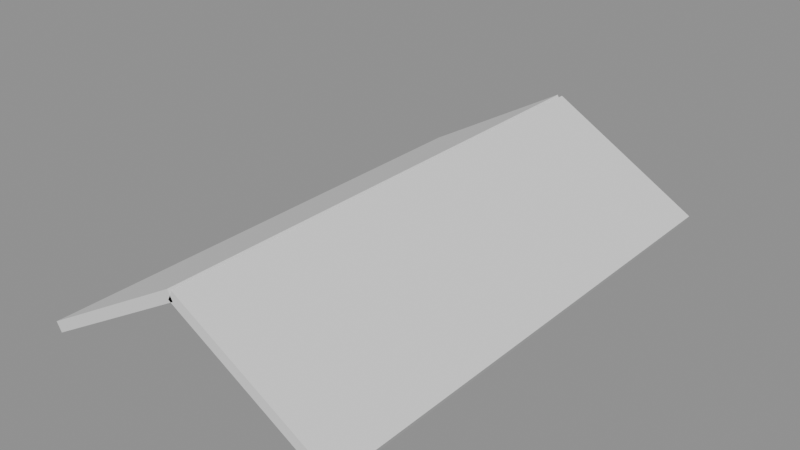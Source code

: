 # Source: p0228.blend  (saved by Blender 4.5.90; exported with 4.5.12 LTS)
import bpy
from mathutils import Matrix  # noqa: F401  (used for matrix-valued properties, if any)

bpy.ops.wm.read_factory_settings(use_empty=True)
scene = bpy.context.scene
scene.name = 'Scene'

# ---- collections
col_asset_p0228 = bpy.data.collections.new('Asset_p0228'); scene.collection.children.link(col_asset_p0228)

# ---- meshes
me_cube = bpy.data.meshes.new('Cube')
me_cube.from_pydata([(-1.0, -1.0, -1.0), (-1.0, -1.0, 1.0), (-1.0, 1.0, -1.0), (-1.0, 1.0, 1.0), (1.0, -1.0, -1.0), (1.0, -1.0, 1.0), (1.0, 1.0, -1.0), (1.0, 1.0, 1.0)], [], [(0, 1, 3, 2), (2, 3, 7, 6), (6, 7, 5, 4), (4, 5, 1, 0), (2, 6, 4, 0), (7, 3, 1, 5)])
_uv = me_cube.uv_layers.new(name='UVMap')
_uv.uv.foreach_set('vector', [0.375, 0.0, 0.625, 0.0, 0.625, 0.25, 0.375, 0.25, 0.375, 0.25, 0.625, 0.25, 0.625, 0.5, 0.375, 0.5, 0.375, 0.5, 0.625, 0.5, 0.625, 0.75, 0.375, 0.75, 0.375, 0.75, 0.625, 0.75, 0.625, 1.0, 0.375, 1.0, 0.125, 0.5, 0.375, 0.5, 0.375, 0.75, 0.125, 0.75, 0.625, 0.5, 0.875, 0.5, 0.875, 0.75, 0.625, 0.75])
me_cube.update()
me_cube_001 = bpy.data.meshes.new('Cube.001')
me_cube_001.from_pydata([(-1.0, -1.0, -1.0), (-1.0, -1.0, 1.0), (-1.0, 1.0, -1.0), (-1.0, 1.0, 1.0), (1.0, -1.0, -1.0), (1.0, -1.0, 1.0), (1.0, 1.0, -1.0), (1.0, 1.0, 1.0)], [], [(0, 1, 3, 2), (2, 3, 7, 6), (6, 7, 5, 4), (4, 5, 1, 0), (2, 6, 4, 0), (7, 3, 1, 5)])
_uv = me_cube_001.uv_layers.new(name='UVMap')
_uv.uv.foreach_set('vector', [0.375, 0.0, 0.625, 0.0, 0.625, 0.25, 0.375, 0.25, 0.375, 0.25, 0.625, 0.25, 0.625, 0.5, 0.375, 0.5, 0.375, 0.5, 0.625, 0.5, 0.625, 0.75, 0.375, 0.75, 0.375, 0.75, 0.625, 0.75, 0.625, 1.0, 0.375, 1.0, 0.125, 0.5, 0.375, 0.5, 0.375, 0.75, 0.125, 0.75, 0.625, 0.5, 0.875, 0.5, 0.875, 0.75, 0.625, 0.75])
me_cube_001.update()

# ---- objects
ob_faldonderecho = bpy.data.objects.new('FaldonDerecho', me_cube)
ob_faldonizquierdo = bpy.data.objects.new('FaldonIzquierdo', me_cube_001)

# ---- transforms, parenting, visibility, modifiers, constraints
ob_faldonderecho.location = (1.5, 0.0, 0.866)
ob_faldonderecho.rotation_euler = (0.0, 0.5236, 0.0)
ob_faldonderecho.scale = (1.732, 5.0, 0.1)
ob_faldonizquierdo.location = (-1.5, 0.0, 0.866)
ob_faldonizquierdo.rotation_euler = (0.0, -0.5236, 0.0)
ob_faldonizquierdo.scale = (1.732, 5.0, 0.1)

# ---- collection membership
col_asset_p0228.objects.link(ob_faldonderecho)
col_asset_p0228.objects.link(ob_faldonizquierdo)

# ---- scene / render settings (as saved in the file)
scene.frame_start = 1; scene.frame_end = 250; scene.frame_set(1)
scene.render.engine = 'BLENDER_EEVEE_NEXT'
bpy.context.view_layer.update()

# ---- added for rendering (the .blend has no active camera and no usable light): camera, sun + grey world if the file has none
cam_auto = bpy.data.cameras.new('AutoCamera')
cam_auto.lens = 50.0
cam_auto.sensor_width = 36.0
cam_auto.clip_end = 1000.0
ob_auto_camera = bpy.data.objects.new('AutoCamera', cam_auto)
scene.collection.objects.link(ob_auto_camera)
ob_auto_camera.location = (10.9802, -13.1762, 9.65018)
ob_auto_camera.rotation_euler = (1.09748, -7.21219e-08, 0.694738)
scene.camera = ob_auto_camera
light_auto_sun = bpy.data.lights.new('AutoSun', 'SUN')
light_auto_sun.energy = 3.0
light_auto_sun.angle = 0.0523599
ob_auto_sun = bpy.data.objects.new('AutoSun', light_auto_sun)
scene.collection.objects.link(ob_auto_sun)
ob_auto_sun.rotation_euler = (0.872665, 0.174533, 0.523599)
if scene.world is None:
    world_auto = bpy.data.worlds.new('AutoWorld')
    world_auto.color = (0.3, 0.3, 0.3)
    scene.world = world_auto
bpy.context.view_layer.update()
